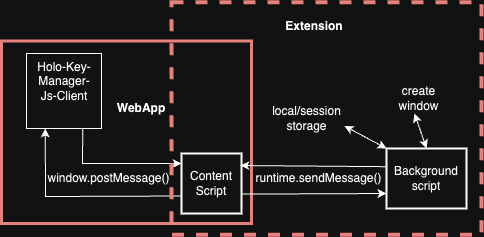

The diagram above was exported from draw.io. Its source (the exported page's mxGraphModel, read from the mxfile embedded in the PNG):
<mxGraphModel dx="892" dy="487" grid="1" gridSize="10" guides="1" tooltips="1" connect="1" arrows="1" fold="1" page="1" pageScale="1" pageWidth="827" pageHeight="1169" math="0" shadow="0">
  <root>
    <mxCell id="0" />
    <mxCell id="1" parent="0" />
    <mxCell id="5qs3AoGuxDPMBpvTl6Q8-2" value="" style="whiteSpace=wrap;html=1;fillColor=none;strokeColor=#b85450;strokeWidth=3;" vertex="1" parent="1">
      <mxGeometry x="70" y="147.5" width="250" height="182.5" as="geometry" />
    </mxCell>
    <mxCell id="5qs3AoGuxDPMBpvTl6Q8-3" value="&lt;b&gt;WebApp&lt;/b&gt;" style="text;strokeColor=none;align=center;fillColor=none;html=1;verticalAlign=middle;whiteSpace=wrap;rounded=0;" vertex="1" parent="1">
      <mxGeometry x="180" y="200" width="60" height="30" as="geometry" />
    </mxCell>
    <mxCell id="5qs3AoGuxDPMBpvTl6Q8-4" value="" style="whiteSpace=wrap;html=1;aspect=fixed;fillColor=none;" vertex="1" parent="1">
      <mxGeometry x="95" y="160" width="75" height="75" as="geometry" />
    </mxCell>
    <mxCell id="5qs3AoGuxDPMBpvTl6Q8-5" value="Holo-Key-Manager-Js-Client&lt;div&gt;&lt;br&gt;&lt;/div&gt;" style="text;strokeColor=none;align=center;fillColor=none;html=1;verticalAlign=middle;whiteSpace=wrap;rounded=0;" vertex="1" parent="1">
      <mxGeometry x="102.5" y="180" width="60" height="30" as="geometry" />
    </mxCell>
    <mxCell id="5qs3AoGuxDPMBpvTl6Q8-6" value="&lt;b&gt;Extension&lt;/b&gt;" style="text;strokeColor=none;align=center;fillColor=none;html=1;verticalAlign=middle;whiteSpace=wrap;rounded=0;" vertex="1" parent="1">
      <mxGeometry x="353" y="117.5" width="60" height="30" as="geometry" />
    </mxCell>
    <mxCell id="5qs3AoGuxDPMBpvTl6Q8-7" value="" style="rounded=0;whiteSpace=wrap;html=1;fillColor=none;strokeWidth=2;" vertex="1" parent="1">
      <mxGeometry x="250" y="260" width="60" height="60" as="geometry" />
    </mxCell>
    <mxCell id="5qs3AoGuxDPMBpvTl6Q8-8" value="Content Script" style="text;strokeColor=none;align=center;fillColor=none;html=1;verticalAlign=middle;whiteSpace=wrap;rounded=0;" vertex="1" parent="1">
      <mxGeometry x="250" y="275" width="60" height="30" as="geometry" />
    </mxCell>
    <mxCell id="5qs3AoGuxDPMBpvTl6Q8-9" value="" style="rounded=0;whiteSpace=wrap;html=1;fillColor=none;strokeWidth=2;" vertex="1" parent="1">
      <mxGeometry x="455" y="255" width="80" height="60" as="geometry" />
    </mxCell>
    <mxCell id="5qs3AoGuxDPMBpvTl6Q8-10" value="Background script" style="text;strokeColor=none;align=center;fillColor=none;html=1;verticalAlign=middle;whiteSpace=wrap;rounded=0;" vertex="1" parent="1">
      <mxGeometry x="465" y="270" width="60" height="30" as="geometry" />
    </mxCell>
    <mxCell id="5qs3AoGuxDPMBpvTl6Q8-12" value="" style="endArrow=classic;html=1;rounded=0;exitX=0.75;exitY=1;exitDx=0;exitDy=0;" edge="1" parent="1" source="5qs3AoGuxDPMBpvTl6Q8-4">
      <mxGeometry width="50" height="50" relative="1" as="geometry">
        <mxPoint x="225" y="290" as="sourcePoint" />
        <mxPoint x="250" y="270" as="targetPoint" />
        <Array as="points">
          <mxPoint x="151" y="270" />
        </Array>
      </mxGeometry>
    </mxCell>
    <mxCell id="5qs3AoGuxDPMBpvTl6Q8-13" value="" style="endArrow=classic;html=1;rounded=0;entryX=0.25;entryY=1;entryDx=0;entryDy=0;exitX=-0.009;exitY=0.917;exitDx=0;exitDy=0;exitPerimeter=0;" edge="1" parent="1" source="5qs3AoGuxDPMBpvTl6Q8-8" target="5qs3AoGuxDPMBpvTl6Q8-4">
      <mxGeometry width="50" height="50" relative="1" as="geometry">
        <mxPoint x="240" y="280" as="sourcePoint" />
        <mxPoint x="180" y="280" as="targetPoint" />
        <Array as="points">
          <mxPoint x="114" y="303" />
        </Array>
      </mxGeometry>
    </mxCell>
    <mxCell id="5qs3AoGuxDPMBpvTl6Q8-14" value="window.&lt;span style=&quot;background-color: initial;&quot;&gt;postMessage()&lt;/span&gt;" style="text;strokeColor=none;align=center;fillColor=none;html=1;verticalAlign=middle;whiteSpace=wrap;rounded=0;" vertex="1" parent="1">
      <mxGeometry x="140" y="285" width="75" as="geometry" />
    </mxCell>
    <mxCell id="5qs3AoGuxDPMBpvTl6Q8-17" value="" style="whiteSpace=wrap;html=1;fillColor=none;strokeColor=#b85450;strokeWidth=4;dashed=1;" vertex="1" parent="1">
      <mxGeometry x="240" y="108.75" width="310" height="232.5" as="geometry" />
    </mxCell>
    <mxCell id="5qs3AoGuxDPMBpvTl6Q8-20" value="" style="endArrow=classic;html=1;rounded=0;exitX=1.01;exitY=0.677;exitDx=0;exitDy=0;entryX=0;entryY=0.75;entryDx=0;entryDy=0;exitPerimeter=0;" edge="1" parent="1" source="5qs3AoGuxDPMBpvTl6Q8-7" target="5qs3AoGuxDPMBpvTl6Q8-9">
      <mxGeometry width="50" height="50" relative="1" as="geometry">
        <mxPoint x="310" y="303.75" as="sourcePoint" />
        <mxPoint x="450" y="300" as="targetPoint" />
      </mxGeometry>
    </mxCell>
    <mxCell id="5qs3AoGuxDPMBpvTl6Q8-21" value="" style="endArrow=classic;html=1;rounded=0;exitX=0.01;exitY=0.303;exitDx=0;exitDy=0;entryX=0.983;entryY=-0.099;entryDx=0;entryDy=0;entryPerimeter=0;exitPerimeter=0;" edge="1" parent="1" source="5qs3AoGuxDPMBpvTl6Q8-9" target="5qs3AoGuxDPMBpvTl6Q8-8">
      <mxGeometry width="50" height="50" relative="1" as="geometry">
        <mxPoint x="449" y="287.19" as="sourcePoint" />
        <mxPoint x="337" y="285.5" as="targetPoint" />
      </mxGeometry>
    </mxCell>
    <mxCell id="5qs3AoGuxDPMBpvTl6Q8-22" value="&lt;div&gt;runtime.&lt;span style=&quot;background-color: initial;&quot;&gt;sendMessage()&lt;/span&gt;&lt;/div&gt;" style="text;strokeColor=none;align=center;fillColor=none;html=1;verticalAlign=middle;whiteSpace=wrap;rounded=0;" vertex="1" parent="1">
      <mxGeometry x="350" y="270" width="75" height="30" as="geometry" />
    </mxCell>
    <mxCell id="5qs3AoGuxDPMBpvTl6Q8-26" value="&lt;div&gt;local/session storage&lt;/div&gt;" style="text;strokeColor=none;align=center;fillColor=none;html=1;verticalAlign=middle;whiteSpace=wrap;rounded=0;" vertex="1" parent="1">
      <mxGeometry x="338" y="210" width="75" height="30" as="geometry" />
    </mxCell>
    <mxCell id="5qs3AoGuxDPMBpvTl6Q8-29" value="" style="endArrow=classic;startArrow=classic;html=1;rounded=0;entryX=1;entryY=0.75;entryDx=0;entryDy=0;exitX=0;exitY=0;exitDx=0;exitDy=0;" edge="1" parent="1" source="5qs3AoGuxDPMBpvTl6Q8-9" target="5qs3AoGuxDPMBpvTl6Q8-26">
      <mxGeometry width="50" height="50" relative="1" as="geometry">
        <mxPoint x="430" y="270" as="sourcePoint" />
        <mxPoint x="480" y="220" as="targetPoint" />
      </mxGeometry>
    </mxCell>
    <mxCell id="5qs3AoGuxDPMBpvTl6Q8-30" value="&lt;div&gt;create window&lt;/div&gt;" style="text;strokeColor=none;align=center;fillColor=none;html=1;verticalAlign=middle;whiteSpace=wrap;rounded=0;" vertex="1" parent="1">
      <mxGeometry x="450" y="190" width="75" height="30" as="geometry" />
    </mxCell>
    <mxCell id="5qs3AoGuxDPMBpvTl6Q8-31" value="" style="endArrow=classic;startArrow=classic;html=1;rounded=0;entryX=1;entryY=0.75;entryDx=0;entryDy=0;exitX=0.5;exitY=0;exitDx=0;exitDy=0;" edge="1" parent="1" source="5qs3AoGuxDPMBpvTl6Q8-9">
      <mxGeometry width="50" height="50" relative="1" as="geometry">
        <mxPoint x="525" y="242" as="sourcePoint" />
        <mxPoint x="483" y="220" as="targetPoint" />
      </mxGeometry>
    </mxCell>
  </root>
</mxGraphModel>